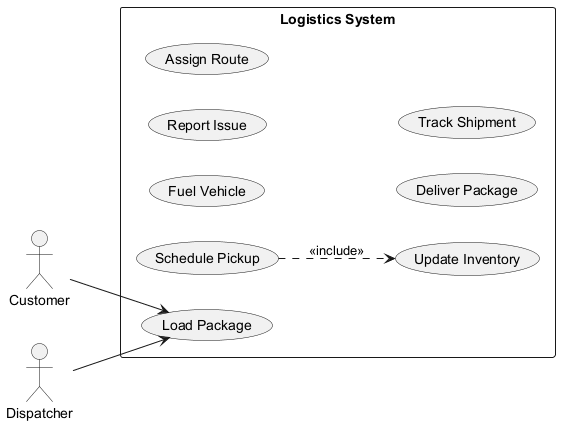

The diagram above was rendered by PlantUML. Its source (embedded in the PNG):
@startuml
skinparam backgroundColor #FFFFFF
skinparam classBackgroundColor #E8F4FA
skinparam classBorderColor #2C7DA0
left to right direction
actor "Customer" as Customer
actor "Dispatcher" as Dispatcher
rectangle "Logistics System" {
  usecase "Fuel Vehicle" as UC_FuelVehicle
  usecase "Report Issue" as UC_ReportIssue
  usecase "Schedule Pickup" as UC_SchedulePickup
  usecase "Update Inventory" as UC_UpdateInventory
  usecase "Assign Route" as UC_AssignRoute
  usecase "Load Package" as UC_LoadPackage
  usecase "Deliver Package" as UC_DeliverPackage
  usecase "Track Shipment" as UC_TrackShipment
}
Customer --> UC_LoadPackage
Dispatcher --> UC_LoadPackage
UC_SchedulePickup ..> UC_UpdateInventory : <<include>>
@enduml